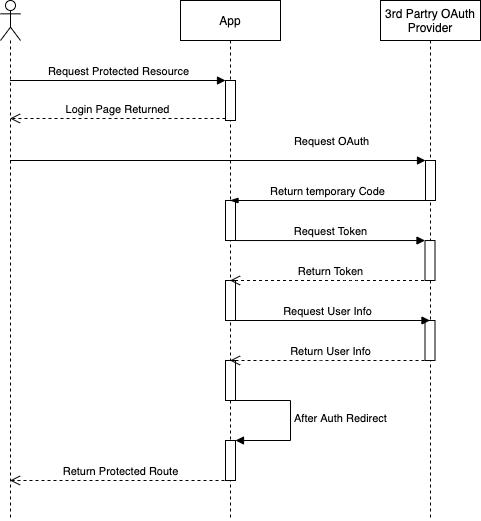

The diagram above was exported from draw.io. Its source (the exported page's mxGraphModel, read from the mxfile embedded in the PNG):
<mxGraphModel dx="759" dy="666" grid="1" gridSize="10" guides="1" tooltips="1" connect="1" arrows="1" fold="1" page="1" pageScale="1" pageWidth="850" pageHeight="1100" math="0" shadow="0">
  <root>
    <mxCell id="0" />
    <mxCell id="1" parent="0" />
    <mxCell id="6" value="" style="shape=umlLifeline;participant=umlActor;perimeter=lifelinePerimeter;whiteSpace=wrap;html=1;container=1;collapsible=0;recursiveResize=0;verticalAlign=top;spacingTop=36;outlineConnect=0;" vertex="1" parent="1">
      <mxGeometry x="170" y="40" width="20" height="520" as="geometry" />
    </mxCell>
    <mxCell id="7" value="App" style="shape=umlLifeline;perimeter=lifelinePerimeter;whiteSpace=wrap;html=1;container=1;collapsible=0;recursiveResize=0;outlineConnect=0;" vertex="1" parent="1">
      <mxGeometry x="350" y="40" width="100" height="520" as="geometry" />
    </mxCell>
    <mxCell id="33" value="" style="html=1;points=[];perimeter=orthogonalPerimeter;" vertex="1" parent="7">
      <mxGeometry x="45" y="80" width="10" height="40" as="geometry" />
    </mxCell>
    <mxCell id="40" value="" style="html=1;points=[];perimeter=orthogonalPerimeter;" vertex="1" parent="7">
      <mxGeometry x="45" y="200" width="10" height="40" as="geometry" />
    </mxCell>
    <mxCell id="44" value="" style="html=1;points=[];perimeter=orthogonalPerimeter;" vertex="1" parent="7">
      <mxGeometry x="45" y="280" width="10" height="40" as="geometry" />
    </mxCell>
    <mxCell id="48" value="" style="html=1;points=[];perimeter=orthogonalPerimeter;" vertex="1" parent="7">
      <mxGeometry x="45" y="440" width="10" height="40" as="geometry" />
    </mxCell>
    <mxCell id="49" value="After Auth Redirect" style="edgeStyle=orthogonalEdgeStyle;html=1;align=left;spacingLeft=2;endArrow=block;rounded=0;entryX=1;entryY=0;" edge="1" target="48" parent="7" source="7">
      <mxGeometry relative="1" as="geometry">
        <mxPoint x="45" y="560" as="sourcePoint" />
        <Array as="points">
          <mxPoint x="110" y="400" />
          <mxPoint x="110" y="440" />
        </Array>
      </mxGeometry>
    </mxCell>
    <mxCell id="50" value="" style="html=1;points=[];perimeter=orthogonalPerimeter;" vertex="1" parent="7">
      <mxGeometry x="45" y="360" width="10" height="40" as="geometry" />
    </mxCell>
    <mxCell id="8" value="3rd Partry OAuth Provider" style="shape=umlLifeline;perimeter=lifelinePerimeter;whiteSpace=wrap;html=1;container=1;collapsible=0;recursiveResize=0;outlineConnect=0;" vertex="1" parent="1">
      <mxGeometry x="550" y="40" width="100" height="520" as="geometry" />
    </mxCell>
    <mxCell id="36" value="" style="html=1;points=[];perimeter=orthogonalPerimeter;" vertex="1" parent="8">
      <mxGeometry x="45" y="160" width="10" height="40" as="geometry" />
    </mxCell>
    <mxCell id="42" value="" style="html=1;points=[];perimeter=orthogonalPerimeter;" vertex="1" parent="8">
      <mxGeometry x="44.5" y="240.04" width="10" height="39.96" as="geometry" />
    </mxCell>
    <mxCell id="46" value="" style="html=1;points=[];perimeter=orthogonalPerimeter;" vertex="1" parent="8">
      <mxGeometry x="44.5" y="320" width="10" height="40" as="geometry" />
    </mxCell>
    <mxCell id="34" value="Request Protected Resource" style="html=1;verticalAlign=bottom;endArrow=block;entryX=0;entryY=0;" edge="1" target="33" parent="1" source="6">
      <mxGeometry relative="1" as="geometry">
        <mxPoint x="325" y="90" as="sourcePoint" />
      </mxGeometry>
    </mxCell>
    <mxCell id="35" value="Login Page Returned" style="html=1;verticalAlign=bottom;endArrow=open;dashed=1;endSize=8;exitX=0;exitY=0.95;" edge="1" source="33" parent="1" target="6">
      <mxGeometry relative="1" as="geometry">
        <mxPoint x="325" y="166" as="targetPoint" />
      </mxGeometry>
    </mxCell>
    <mxCell id="37" value="Request OAuth" style="html=1;verticalAlign=bottom;endArrow=block;entryX=0;entryY=0;" edge="1" target="36" parent="1" source="6">
      <mxGeometry x="0.5427" y="10" relative="1" as="geometry">
        <mxPoint x="525" y="200" as="sourcePoint" />
        <mxPoint x="1" as="offset" />
      </mxGeometry>
    </mxCell>
    <mxCell id="38" value="Return temporary Code" style="html=1;verticalAlign=bottom;endArrow=blockThin;exitX=0;exitY=0.95;endFill=1;" edge="1" parent="1">
      <mxGeometry relative="1" as="geometry">
        <mxPoint x="399.5" y="240" as="targetPoint" />
        <mxPoint x="595" y="240" as="sourcePoint" />
      </mxGeometry>
    </mxCell>
    <mxCell id="41" value="Request Token" style="html=1;verticalAlign=bottom;endArrow=block;exitX=1;exitY=0.713;exitDx=0;exitDy=0;exitPerimeter=0;" edge="1" parent="1">
      <mxGeometry width="80" relative="1" as="geometry">
        <mxPoint x="405" y="280.03999999999996" as="sourcePoint" />
        <mxPoint x="594.5" y="280.03999999999996" as="targetPoint" />
      </mxGeometry>
    </mxCell>
    <mxCell id="43" value="Return Token" style="html=1;verticalAlign=bottom;endArrow=open;dashed=1;endSize=8;" edge="1" parent="1" source="8" target="7">
      <mxGeometry relative="1" as="geometry">
        <mxPoint x="600" y="420" as="sourcePoint" />
        <mxPoint x="520" y="420" as="targetPoint" />
        <Array as="points">
          <mxPoint x="520" y="320" />
        </Array>
      </mxGeometry>
    </mxCell>
    <mxCell id="47" value="Return User Info" style="html=1;verticalAlign=bottom;endArrow=open;dashed=1;endSize=8;" edge="1" parent="1">
      <mxGeometry relative="1" as="geometry">
        <mxPoint x="600" y="400" as="sourcePoint" />
        <mxPoint x="399.5" y="400" as="targetPoint" />
        <Array as="points">
          <mxPoint x="500" y="400" />
        </Array>
      </mxGeometry>
    </mxCell>
    <mxCell id="45" value="Request User Info" style="html=1;verticalAlign=bottom;endArrow=block;" edge="1" parent="1" target="8">
      <mxGeometry width="80" relative="1" as="geometry">
        <mxPoint x="395" y="360" as="sourcePoint" />
        <mxPoint x="590" y="360" as="targetPoint" />
        <mxPoint as="offset" />
      </mxGeometry>
    </mxCell>
    <mxCell id="51" value="Return Protected Route" style="html=1;verticalAlign=bottom;endArrow=open;dashed=1;endSize=8;" edge="1" parent="1" target="6">
      <mxGeometry relative="1" as="geometry">
        <mxPoint x="400" y="520" as="sourcePoint" />
        <mxPoint x="320" y="520" as="targetPoint" />
      </mxGeometry>
    </mxCell>
  </root>
</mxGraphModel>